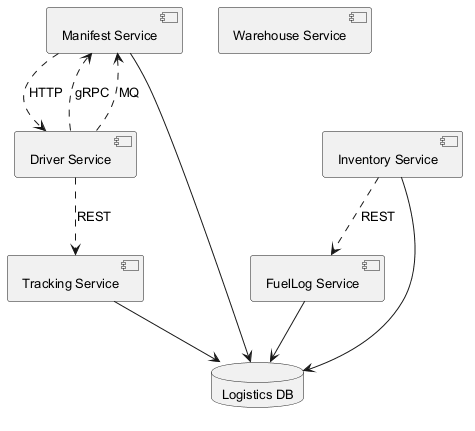

The diagram above was rendered by PlantUML. Its source (embedded in the PNG):
@startuml
skinparam backgroundColor #FFFFFF
skinparam classBackgroundColor #F1F8E9
skinparam classBorderColor #33691E
skinparam defaultFontSize 13
component "FuelLog Service" as C_FuelLogService
component "Manifest Service" as C_ManifestService
component "Tracking Service" as C_TrackingService
component "Inventory Service" as C_InventoryService
component "Driver Service" as C_DriverService
component "Warehouse Service" as C_WarehouseService
database "Logistics DB" as DB_logistics
C_FuelLogService --> DB_logistics
C_ManifestService --> DB_logistics
C_TrackingService --> DB_logistics
C_InventoryService --> DB_logistics
C_DriverService ..> C_ManifestService : gRPC
C_DriverService ..> C_TrackingService : REST
C_ManifestService ..> C_DriverService : HTTP
C_InventoryService ..> C_FuelLogService : REST
C_DriverService ..> C_ManifestService : MQ
@enduml